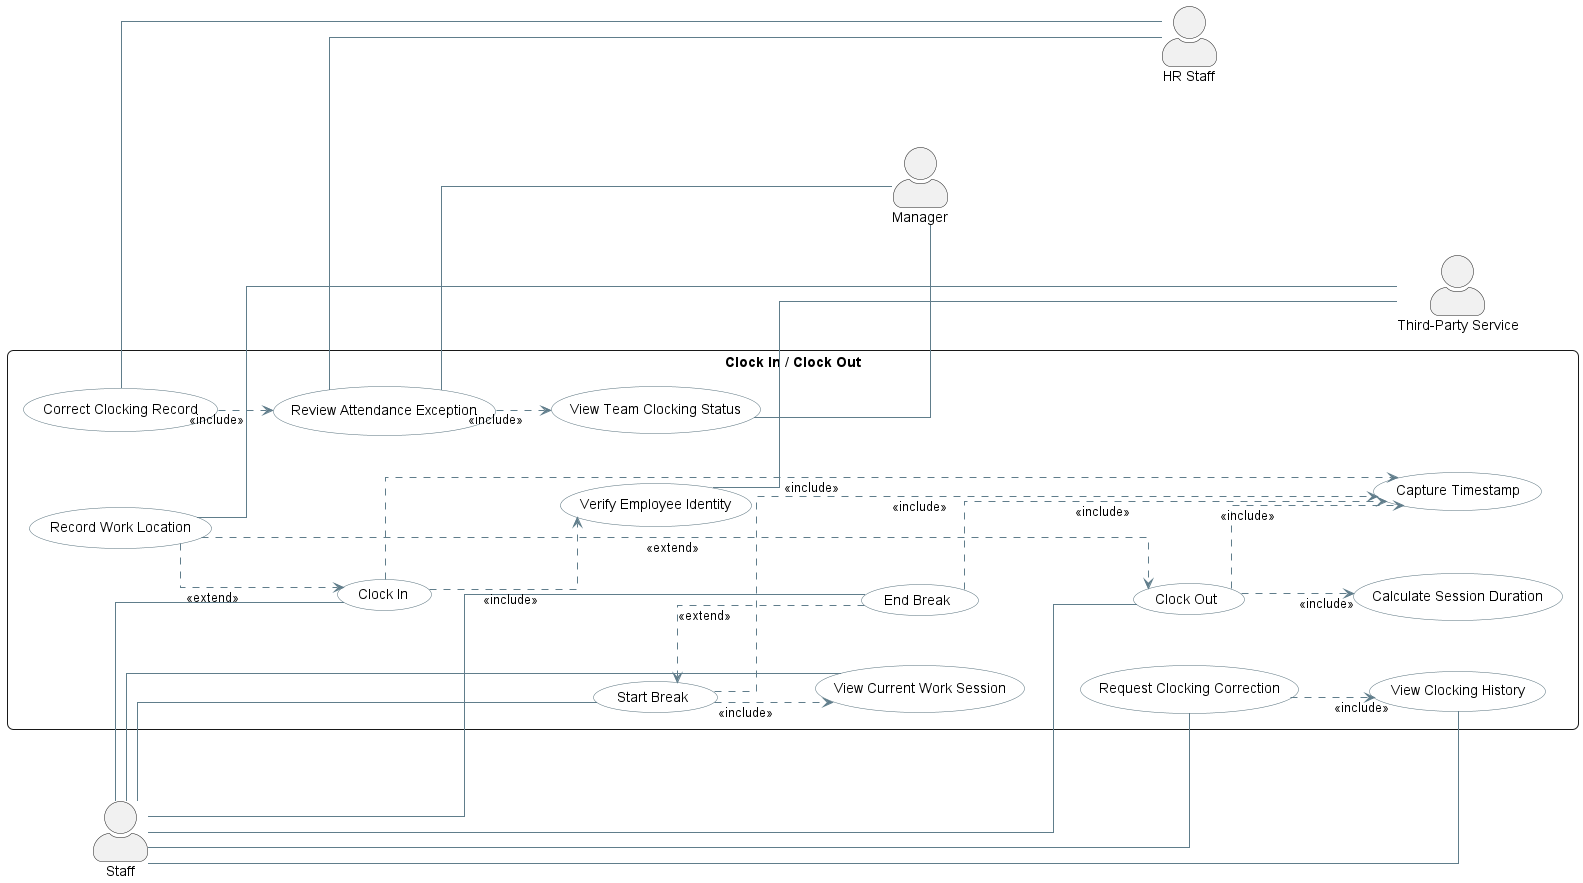

The diagram above was rendered by PlantUML. Its source (embedded in the PNG):
@startuml
left to right direction

skinparam actorStyle awesome
skinparam shadowing false
skinparam linetype ortho
skinparam nodesep 50
skinparam ranksep 55

skinparam rectangle {
    RoundCorner 12
}

skinparam usecase {
    BackgroundColor #FFFFFF
    BorderColor #546E7A
    ArrowColor #607D8B
}

actor Staff
actor Manager
actor "HR Staff" as HR
actor "Third-Party Service" as ThirdParty

rectangle "Clock In / Clock Out" {

    usecase "Clock In" as UC_ClockIn
    usecase "Clock Out" as UC_ClockOut

    usecase "Start Break" as UC_StartBreak
    usecase "End Break" as UC_EndBreak

    usecase "View Current Work Session" as UC_ViewCurrentSession
    usecase "View Clocking History" as UC_ViewHistory

    usecase "Capture Timestamp" as UC_CaptureTime
    usecase "Record Work Location" as UC_RecordLocation
    usecase "Verify Employee Identity" as UC_VerifyIdentity
    usecase "Calculate Session Duration" as UC_CalculateDuration

    usecase "View Team Clocking Status" as UC_ViewTeamStatus
    usecase "Review Attendance Exception" as UC_ReviewException

    usecase "Request Clocking Correction" as UC_RequestCorrection
    usecase "Correct Clocking Record" as UC_CorrectRecord
}

' =====================================================
' ACTOR ASSOCIATIONS
' =====================================================

Staff -- UC_ClockIn
Staff -- UC_ClockOut
Staff -- UC_StartBreak
Staff -- UC_EndBreak
Staff -- UC_ViewCurrentSession
Staff -- UC_ViewHistory
Staff -- UC_RequestCorrection

UC_ViewTeamStatus -- Manager
UC_ReviewException -- Manager

UC_ReviewException -- HR
UC_CorrectRecord -- HR

UC_RecordLocation -- ThirdParty
UC_VerifyIdentity -- ThirdParty

' =====================================================
' CLOCKING RELATIONSHIPS
' =====================================================

UC_ClockIn ..> UC_CaptureTime : <<include>>
UC_ClockIn ..> UC_VerifyIdentity : <<include>>

UC_ClockOut ..> UC_CaptureTime : <<include>>
UC_ClockOut ..> UC_CalculateDuration : <<include>>

UC_StartBreak ..> UC_ViewCurrentSession : <<include>>
UC_StartBreak ..> UC_CaptureTime : <<include>>

UC_EndBreak ..> UC_StartBreak : <<extend>>
UC_EndBreak ..> UC_CaptureTime : <<include>>

UC_RecordLocation ..> UC_ClockIn : <<extend>>
UC_RecordLocation ..> UC_ClockOut : <<extend>>

UC_RequestCorrection ..> UC_ViewHistory : <<include>>
UC_CorrectRecord ..> UC_ReviewException : <<include>>

UC_ReviewException ..> UC_ViewTeamStatus : <<include>>

' =====================================================
' LAYOUT CONTROL
' =====================================================

Staff -[hidden]right-> UC_ClockIn

UC_ClockIn -[hidden]down-> UC_StartBreak
UC_StartBreak -[hidden]down-> UC_EndBreak
UC_EndBreak -[hidden]down-> UC_ClockOut
UC_ClockOut -[hidden]down-> UC_ViewHistory

UC_ViewTeamStatus -[hidden]right-> Manager
UC_ReviewException -[hidden]right-> HR
UC_VerifyIdentity -[hidden]right-> ThirdParty

Manager -[hidden]down-> HR
HR -[hidden]down-> ThirdParty

@enduml